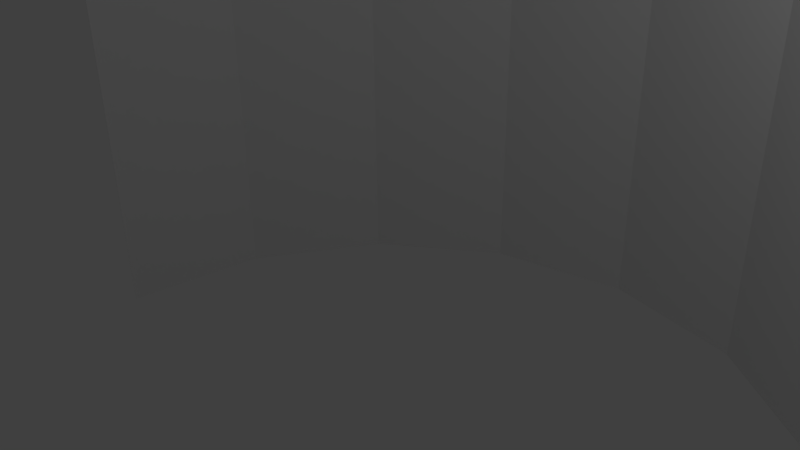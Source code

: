 # Source: silo_walls.blend  (saved by Blender 2.73.0; exported with 4.5.12 LTS)
import bpy
from mathutils import Matrix  # noqa: F401  (used for matrix-valued properties, if any)

bpy.ops.wm.read_factory_settings(use_empty=True)
scene = bpy.context.scene
scene.name = 'Scene'

# ---- collections
col_collection_1 = bpy.data.collections.new('Collection 1'); scene.collection.children.link(col_collection_1)

# ---- world
world_world = bpy.data.worlds.new('World'); scene.world = world_world
world_world.color = (0.05088, 0.05088, 0.05088)
world_world.use_sun_shadow = False
world_world.sun_shadow_jitter_overblur = 0.0
world_world.cycles.sampling_method = 'MANUAL'
world_world.cycles.sample_map_resolution = 256

# ---- cameras
cam_camera = bpy.data.cameras.new('Camera')
cam_camera.clip_end = 100.0
cam_camera.lens = 35.0
cam_camera.sensor_width = 32.0
cam_camera.sensor_height = 18.0
cam_camera.ortho_scale = 7.314
cam_camera.dof.focus_distance = 0.0
cam_camera.dof.aperture_fstop = 128.0

# ---- lights
light_lamp = bpy.data.lights.new('Lamp', 'POINT')
light_lamp.transmission_factor = 0.0
light_lamp.cutoff_distance = 30.0
light_lamp.energy = 100.0
light_lamp.shadow_buffer_clip_start = 1.001
light_lamp.shadow_soft_size = 0.1
light_lamp.shadow_maximum_resolution = 0.006
light_lamp.use_absolute_resolution = True
light_lamp.cycles.use_multiple_importance_sampling = False

# ---- meshes
me_cylinder = bpy.data.meshes.new('Cylinder')
me_cylinder.from_pydata([(0.0, 6.0, -3.0), (0.0, 6.0, 3.0), (2.44, 5.481, -3.0), (2.44, 5.481, 3.0), (4.459, 4.015, -3.0), (4.459, 4.015, 3.0), (5.706, 1.854, -3.0), (5.706, 1.854, 3.0), (5.967, -0.6272, -3.0), (5.967, -0.6272, 3.0), (-5.967, -0.6272, -3.0), (-5.967, -0.6272, 3.0), (-5.706, 1.854, -3.0), (-5.706, 1.854, 3.0), (-4.459, 4.015, -3.0), (-4.459, 4.015, 3.0), (-2.44, 5.481, -3.0), (-2.44, 5.481, 3.0)], [], [(0, 2, 3, 1), (2, 4, 5, 3), (4, 6, 7, 5), (6, 8, 9, 7), (10, 12, 13, 11), (12, 14, 15, 13), (16, 0, 1, 17), (14, 16, 17, 15)])
me_cylinder.use_remesh_preserve_volume = False
me_cylinder.use_remesh_preserve_attributes = False
me_cylinder.use_mirror_vertex_groups = False
me_cylinder.update()

# ---- objects
ob_cylinder = bpy.data.objects.new('Cylinder', me_cylinder)
ob_lamp = bpy.data.objects.new('Lamp', light_lamp)
ob_camera = bpy.data.objects.new('Camera', cam_camera)

# ---- transforms, parenting, visibility, modifiers, constraints
ob_cylinder.location = (0.0, 0.0, 0.0)
ob_cylinder.lineart.crease_threshold = 0.0
ob_lamp.location = (4.076, 1.005, 5.904)
ob_lamp.rotation_euler = (0.6503, 0.05522, 1.866)
ob_lamp.lock_rotations_4d = False
ob_lamp.empty_display_type = 'ARROWS'
ob_lamp.color = (0.0, 0.0, 0.0, 0.0)
ob_lamp.lineart.crease_threshold = 0.0
ob_camera.location = (7.481, -6.508, 5.344)
ob_camera.rotation_euler = (1.109, 0.01082, 0.8149)
ob_camera.lock_rotations_4d = False
ob_camera.empty_display_type = 'ARROWS'
ob_camera.color = (0.0, 0.0, 0.0, 0.0)
ob_camera.display_type = 'WIRE'
ob_camera.lineart.crease_threshold = 0.0

# ---- collection membership
col_collection_1.objects.link(ob_cylinder)
col_collection_1.objects.link(ob_lamp)
col_collection_1.objects.link(ob_camera)

# ---- scene / render settings (as saved in the file)
scene.camera = ob_camera
scene.frame_start = 1; scene.frame_end = 250; scene.frame_set(1)
scene.render.engine = 'BLENDER_EEVEE_NEXT'
scene.render.resolution_percentage = 50
scene.render.dither_intensity = 0.0
scene.cycles.use_denoising = False
scene.cycles.samples = 10
scene.cycles.sampling_pattern = 'TABULATED_SOBOL'
scene.cycles.light_sampling_threshold = 0.0
scene.cycles.use_adaptive_sampling = False
scene.cycles.use_light_tree = False
scene.cycles.blur_glossy = 0.0
scene.cycles.pixel_filter_type = 'GAUSSIAN'
scene.cycles.sample_clamp_indirect = 0.0
scene.view_settings.view_transform = 'Standard'
bpy.context.view_layer.update()
